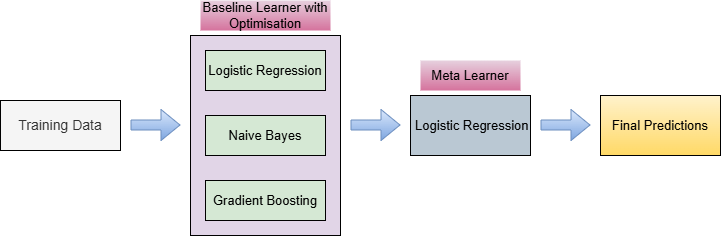

The diagram above was exported from draw.io. Its source (the exported page's mxGraphModel, read from the mxfile embedded in the PNG):
<mxGraphModel dx="1050" dy="653" grid="1" gridSize="10" guides="1" tooltips="1" connect="1" arrows="1" fold="1" page="1" pageScale="1" pageWidth="850" pageHeight="1100" math="0" shadow="0">
  <root>
    <mxCell id="0" />
    <mxCell id="1" parent="0" />
    <mxCell id="KpyxkHHStFIqY2afKXfU-1" value="&lt;font style=&quot;font-size: 14px;&quot;&gt;Training Data&lt;/font&gt;" style="rounded=0;whiteSpace=wrap;html=1;fillColor=#f5f5f5;fontColor=#333333;strokeColor=default;" vertex="1" parent="1">
      <mxGeometry x="50" y="200" width="120" height="50" as="geometry" />
    </mxCell>
    <mxCell id="KpyxkHHStFIqY2afKXfU-7" value="" style="rounded=0;whiteSpace=wrap;html=1;fillColor=#e1d5e7;strokeColor=default;" vertex="1" parent="1">
      <mxGeometry x="240" y="135" width="150" height="200" as="geometry" />
    </mxCell>
    <mxCell id="KpyxkHHStFIqY2afKXfU-8" value="&lt;font style=&quot;font-size: 13px;&quot;&gt;Logistic Regression&lt;/font&gt;" style="rounded=0;whiteSpace=wrap;html=1;fillColor=#d5e8d4;strokeColor=default;" vertex="1" parent="1">
      <mxGeometry x="255" y="150" width="120" height="40" as="geometry" />
    </mxCell>
    <mxCell id="KpyxkHHStFIqY2afKXfU-9" value="&lt;font style=&quot;font-size: 13px;&quot;&gt;Naive Bayes&lt;/font&gt;" style="rounded=0;whiteSpace=wrap;html=1;fillColor=#d5e8d4;strokeColor=default;" vertex="1" parent="1">
      <mxGeometry x="255" y="215" width="120" height="40" as="geometry" />
    </mxCell>
    <mxCell id="KpyxkHHStFIqY2afKXfU-10" value="&lt;font style=&quot;font-size: 13px;&quot;&gt;Gradient Boosting&lt;/font&gt;" style="rounded=0;whiteSpace=wrap;html=1;fillColor=#d5e8d4;strokeColor=default;" vertex="1" parent="1">
      <mxGeometry x="255" y="280" width="120" height="40" as="geometry" />
    </mxCell>
    <mxCell id="KpyxkHHStFIqY2afKXfU-11" value="&lt;font style=&quot;font-size: 13px;&quot;&gt;&amp;nbsp;&lt;span style=&quot;background-color: transparent; color: light-dark(rgb(0, 0, 0), rgb(255, 255, 255));&quot;&gt;Logistic Regression&lt;/span&gt;&lt;/font&gt;" style="rounded=0;whiteSpace=wrap;html=1;fillColor=#bac8d3;strokeColor=default;" vertex="1" parent="1">
      <mxGeometry x="460" y="195" width="120" height="60" as="geometry" />
    </mxCell>
    <mxCell id="KpyxkHHStFIqY2afKXfU-12" value="&lt;font style=&quot;font-size: 13px;&quot;&gt;Meta Learner&lt;/font&gt;" style="text;html=1;align=center;verticalAlign=middle;whiteSpace=wrap;rounded=0;fillColor=#e6d0de;gradientColor=#d5739d;strokeColor=none;" vertex="1" parent="1">
      <mxGeometry x="470" y="160" width="100" height="30" as="geometry" />
    </mxCell>
    <mxCell id="KpyxkHHStFIqY2afKXfU-13" value="&lt;font style=&quot;font-size: 13px;&quot;&gt;Baseline Learner with Optimisation&lt;/font&gt;" style="text;html=1;align=center;verticalAlign=middle;whiteSpace=wrap;rounded=0;fillColor=#e6d0de;gradientColor=#d5739d;strokeColor=none;" vertex="1" parent="1">
      <mxGeometry x="250" y="100" width="130" height="30" as="geometry" />
    </mxCell>
    <mxCell id="KpyxkHHStFIqY2afKXfU-14" value="&lt;font style=&quot;font-size: 13px;&quot;&gt;Final Predictions&lt;/font&gt;" style="rounded=0;whiteSpace=wrap;html=1;fillColor=#fff2cc;gradientColor=#ffd966;strokeColor=default;" vertex="1" parent="1">
      <mxGeometry x="650" y="195" width="120" height="60" as="geometry" />
    </mxCell>
    <mxCell id="KpyxkHHStFIqY2afKXfU-15" value="" style="shape=flexArrow;endArrow=classic;html=1;rounded=0;fillColor=#dae8fc;gradientColor=#7ea6e0;strokeColor=#6c8ebf;" edge="1" parent="1">
      <mxGeometry width="50" height="50" relative="1" as="geometry">
        <mxPoint x="180" y="224.5" as="sourcePoint" />
        <mxPoint x="230" y="224.5" as="targetPoint" />
      </mxGeometry>
    </mxCell>
    <mxCell id="KpyxkHHStFIqY2afKXfU-16" value="" style="shape=flexArrow;endArrow=classic;html=1;rounded=0;fillColor=#dae8fc;gradientColor=#7ea6e0;strokeColor=#6c8ebf;" edge="1" parent="1">
      <mxGeometry width="50" height="50" relative="1" as="geometry">
        <mxPoint x="400" y="224.5" as="sourcePoint" />
        <mxPoint x="450" y="224.5" as="targetPoint" />
      </mxGeometry>
    </mxCell>
    <mxCell id="KpyxkHHStFIqY2afKXfU-17" value="" style="shape=flexArrow;endArrow=classic;html=1;rounded=0;fillColor=#dae8fc;gradientColor=#7ea6e0;strokeColor=#6c8ebf;" edge="1" parent="1">
      <mxGeometry width="50" height="50" relative="1" as="geometry">
        <mxPoint x="590" y="224.5" as="sourcePoint" />
        <mxPoint x="640" y="224.5" as="targetPoint" />
      </mxGeometry>
    </mxCell>
  </root>
</mxGraphModel>